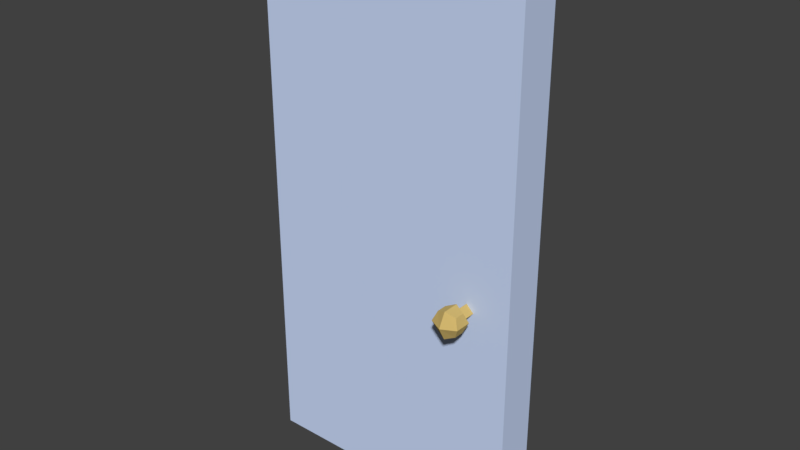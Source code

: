 # Source: door1.blend  (saved by Blender 2.79.0; exported with 4.5.12 LTS)
import bpy
from mathutils import Matrix  # noqa: F401  (used for matrix-valued properties, if any)

bpy.ops.wm.read_factory_settings(use_empty=True)
scene = bpy.context.scene
scene.name = 'Scene'

# ---- collections
col_collection_1 = bpy.data.collections.new('Collection 1'); scene.collection.children.link(col_collection_1)

# ---- materials (node trees are filled in below, after node groups)
mat_material = bpy.data.materials.new('Material')
mat_material.alpha_threshold = 0.0
mat_material.use_transparent_shadow = False
mat_material.diffuse_color = (0.5934, 0.7031, 0.9551, 1.0)
mat_material.roughness = 0.5
mat_material.line_color = (0.0, 0.0, 0.0, 1.0)
mat_knob = bpy.data.materials.new('Knob')
mat_knob.alpha_threshold = 0.0
mat_knob.use_transparent_shadow = False
mat_knob.diffuse_color = (0.6445, 0.4678, 0.1559, 1.0)
mat_knob.roughness = 0.5
mat_wood_002 = bpy.data.materials.new('Wood.002')
mat_wood_002.alpha_threshold = 0.0
mat_wood_002.use_transparent_shadow = False
mat_wood_002.diffuse_color = (0.06883, 0.04101, 0.02109, 1.0)
mat_wood_002.roughness = 0.5

# ---- material node trees

# ---- world
world_world = bpy.data.worlds.new('World'); scene.world = world_world
world_world.color = (0.05088, 0.05088, 0.05088)
world_world.use_sun_shadow = False
world_world.sun_shadow_jitter_overblur = 0.0
world_world.cycles.sampling_method = 'MANUAL'

# ---- meshes
me_cube = bpy.data.meshes.new('Cube')
me_cube.from_pydata([(3.999, -0.001842, 8.004), (3.999, 0.5982, 8.004), (-0.001368, -0.001842, 8.004), (-0.001365, 0.5982, 8.004), (1.999, -0.001842, 8.004), (1.999, 0.5982, 8.004), (3.999, -0.001842, 0.004066), (3.999, 0.5982, 0.004066), (3.999, -0.001842, 4.004), (3.999, 0.5982, 4.004), (-0.001368, -0.001842, 0.004066), (-0.001365, 0.5982, 0.004066), (1.999, -0.001842, 0.004066), (1.999, 0.5982, 0.004066), (-0.001368, -0.001842, 4.004), (-0.001366, 0.5982, 4.004), (1.999, -0.001842, 4.004), (1.999, 0.5982, 4.004), (3.488, -0.4111, 3.196), (3.488, -0.4111, 3.478), (3.207, -0.4111, 3.196), (3.207, -0.4111, 3.478), (3.488, -0.2646, 3.196), (3.488, -0.2646, 3.478), (3.207, -0.2646, 3.196), (3.207, -0.2646, 3.478), (3.347, -0.46, 3.137), (3.548, -0.46, 3.337), (3.347, -0.46, 3.538), (3.147, -0.46, 3.337), (3.347, -0.5661, 3.337), (3.147, -0.2157, 3.337), (3.347, -0.2157, 3.137), (3.347, -0.2157, 3.538), (3.548, -0.2157, 3.337), (3.347, -0.1096, 3.337), (3.24, -0.1698, 3.337), (3.347, -0.1698, 3.445), (3.24, -0.001842, 3.337), (3.347, -0.001842, 3.445), (3.347, -0.1698, 3.23), (3.455, -0.1698, 3.337), (3.347, -0.001842, 3.23), (3.455, -0.001842, 3.337), (3.488, 1.007, 3.196), (3.488, 1.007, 3.478), (3.207, 1.007, 3.196), (3.207, 1.007, 3.478), (3.488, 0.8609, 3.196), (3.488, 0.8609, 3.478), (3.207, 0.8609, 3.196), (3.207, 0.8609, 3.478), (3.347, 1.056, 3.137), (3.548, 1.056, 3.337), (3.347, 1.056, 3.538), (3.147, 1.056, 3.337), (3.347, 1.162, 3.337), (3.147, 0.812, 3.337), (3.347, 0.812, 3.137), (3.347, 0.812, 3.538), (3.548, 0.812, 3.337), (3.347, 0.7059, 3.337), (3.24, 0.7661, 3.337), (3.347, 0.7661, 3.445), (3.24, 0.5982, 3.337), (3.347, 0.5982, 3.445), (3.347, 0.7661, 3.23), (3.455, 0.7661, 3.337), (3.347, 0.5982, 3.23), (3.455, 0.5982, 3.337)], [], [(8, 9, 1, 0), (9, 17, 5, 1), (0, 1, 5, 4), (0, 4, 16, 8), (14, 2, 3, 15), (15, 3, 5, 17), (2, 4, 5, 3), (2, 14, 16, 4), (8, 6, 7, 9), (9, 7, 13, 17), (6, 12, 13, 7), (6, 8, 16, 12), (14, 15, 11, 10), (15, 17, 13, 11), (10, 11, 13, 12), (10, 12, 16, 14), (30, 28, 21, 29), (29, 21, 25, 31), (35, 33, 23, 34), (34, 23, 19, 27), (26, 32, 22, 18), (33, 28, 19, 23), (26, 30, 29, 20), (18, 27, 30, 26), (27, 19, 28, 30), (32, 35, 34, 22), (24, 31, 35, 32), (31, 25, 33, 35), (22, 34, 27, 18), (25, 21, 28, 33), (20, 29, 31, 24), (20, 24, 32, 26), (36, 37, 39, 38), (38, 39, 43, 42), (42, 43, 41, 40), (40, 41, 37, 36), (38, 42, 40, 36), (43, 39, 37, 41), (56, 55, 47, 54), (55, 57, 51, 47), (61, 60, 49, 59), (60, 53, 45, 49), (52, 44, 48, 58), (59, 49, 45, 54), (52, 46, 55, 56), (44, 52, 56, 53), (53, 56, 54, 45), (58, 48, 60, 61), (50, 58, 61, 57), (57, 61, 59, 51), (48, 44, 53, 60), (51, 59, 54, 47), (46, 50, 57, 55), (46, 52, 58, 50), (62, 64, 65, 63), (64, 68, 69, 65), (68, 66, 67, 69), (66, 62, 63, 67), (64, 62, 66, 68), (69, 67, 63, 65)])
me_cube.polygons.foreach_set('material_index', [0, 0, 0, 0, 0, 0, 0, 0, 0, 0, 0, 0, 0, 0, 0, 0, 1, 1, 1, 1, 1, 1, 1, 1, 1, 1, 1, 1, 1, 1, 1, 1, 1, 1, 1, 1, 1, 1, 1, 1, 1, 1, 1, 1, 1, 1, 1, 1, 1, 1, 1, 1, 1, 1, 1, 1, 1, 1, 1, 1])
_uv = me_cube.uv_layers.new(name='UVMap')
_uv.uv.foreach_set('vector', [0.8136, 0.4041, 0.7627, 0.4041, 0.7627, 0.7875, 0.8136, 0.7875, 0.3898, 0.4361, 0.5593, 0.4361, 0.5593, 0.02077, 0.3898, 0.02077, 0.9831, 0.02077, 0.9322, 0.02077, 0.9322, 0.2124, 0.9831, 0.2124, 0.3559, 0.02077, 0.1864, 0.02077, 0.1864, 0.4361, 0.3559, 0.4361, 0.8475, 0.4041, 0.8475, 0.7875, 0.8983, 0.7875, 0.8983, 0.4041, 0.7288, 0.4361, 0.7288, 0.02077, 0.5593, 0.02077, 0.5593, 0.4361, 0.9831, 0.4041, 0.9831, 0.2124, 0.9322, 0.2124, 0.9322, 0.4041, 0.01695, 0.02077, 0.01695, 0.4361, 0.1864, 0.4361, 0.1864, 0.02077, 0.8136, 0.4041, 0.8136, 0.02077, 0.7627, 0.02077, 0.7627, 0.4041, 0.3898, 0.4361, 0.3898, 0.8515, 0.5593, 0.8515, 0.5593, 0.4361, 0.9831, 0.829, 0.9831, 0.6373, 0.9322, 0.6373, 0.9322, 0.829, 0.3559, 0.8515, 0.3559, 0.4361, 0.1864, 0.4361, 0.1864, 0.8515, 0.8475, 0.4041, 0.8983, 0.4041, 0.8983, 0.02077, 0.8475, 0.02077, 0.7288, 0.4361, 0.5593, 0.4361, 0.5593, 0.8515, 0.7288, 0.8515, 0.9831, 0.4457, 0.9322, 0.4457, 0.9322, 0.6373, 0.9831, 0.6373, 0.01695, 0.8515, 0.1864, 0.8515, 0.1864, 0.4361, 0.01695, 0.4361, 0.0978, 0.9122, 0.1044, 0.9314, 0.09144, 0.9314, 0.08215, 0.9203, 0.5507, 0.9203, 0.5549, 0.9089, 0.5673, 0.9089, 0.5714, 0.9203, 0.163, 0.9122, 0.1473, 0.9041, 0.1566, 0.893, 0.1696, 0.893, 0.2984, 0.893, 0.2943, 0.9089, 0.2819, 0.9089, 0.2777, 0.893, 0.5168, 0.9203, 0.4961, 0.9203, 0.5003, 0.9044, 0.5127, 0.9044, 0.2984, 0.9203, 0.2777, 0.9203, 0.2819, 0.9089, 0.2943, 0.9089, 0.09119, 0.893, 0.0978, 0.9122, 0.08215, 0.9203, 0.08215, 0.9044, 0.1042, 0.893, 0.1134, 0.9041, 0.0978, 0.9122, 0.09119, 0.893, 0.1134, 0.9041, 0.1134, 0.92, 0.1044, 0.9314, 0.0978, 0.9122, 0.1786, 0.9203, 0.163, 0.9122, 0.1696, 0.893, 0.1786, 0.9044, 0.1693, 0.9314, 0.1564, 0.9314, 0.163, 0.9122, 0.1786, 0.9203, 0.1564, 0.9314, 0.1473, 0.92, 0.1473, 0.9041, 0.163, 0.9122, 0.5003, 0.9044, 0.4961, 0.893, 0.5168, 0.893, 0.5127, 0.9044, 0.5673, 0.9089, 0.5549, 0.9089, 0.5507, 0.893, 0.5714, 0.893, 0.6095, 0.9089, 0.6053, 0.893, 0.626, 0.893, 0.6219, 0.9089, 0.6095, 0.9089, 0.6219, 0.9089, 0.626, 0.9203, 0.6053, 0.9203, 0.3236, 0.9618, 0.3355, 0.9618, 0.3355, 0.9792, 0.3236, 0.9792, 0.4152, 0.9776, 0.4152, 0.9618, 0.4281, 0.9618, 0.4281, 0.9776, 0.7746, 0.8465, 0.7627, 0.8465, 0.7627, 0.829, 0.7746, 0.829, 0.5685, 0.9776, 0.5556, 0.9776, 0.5556, 0.9618, 0.5685, 0.9618, 0.7145, 0.893, 0.7265, 0.893, 0.7265, 0.9105, 0.7145, 0.9105, 0.3813, 0.9792, 0.3694, 0.9792, 0.3694, 0.9618, 0.3813, 0.9618, 0.0326, 0.9122, 0.02599, 0.9314, 0.01695, 0.92, 0.01695, 0.9041, 0.4622, 0.9203, 0.4415, 0.9203, 0.4457, 0.9089, 0.4581, 0.9089, 0.2282, 0.9122, 0.2125, 0.9203, 0.2125, 0.9044, 0.2216, 0.893, 0.6806, 0.9203, 0.6599, 0.9203, 0.6641, 0.9044, 0.6765, 0.9044, 0.3323, 0.9203, 0.3365, 0.9044, 0.3489, 0.9044, 0.353, 0.9203, 0.6806, 0.893, 0.6765, 0.9044, 0.6641, 0.9044, 0.6599, 0.893, 0.04825, 0.9203, 0.03896, 0.9314, 0.02599, 0.9314, 0.0326, 0.9122, 0.04825, 0.9044, 0.04825, 0.9203, 0.0326, 0.9122, 0.03921, 0.893, 0.03921, 0.893, 0.0326, 0.9122, 0.01695, 0.9041, 0.02624, 0.893, 0.2348, 0.9314, 0.2218, 0.9314, 0.2125, 0.9203, 0.2282, 0.9122, 0.2438, 0.92, 0.2348, 0.9314, 0.2282, 0.9122, 0.2438, 0.9041, 0.2438, 0.9041, 0.2282, 0.9122, 0.2216, 0.893, 0.2345, 0.893, 0.3489, 0.9044, 0.3365, 0.9044, 0.3323, 0.893, 0.353, 0.893, 0.4457, 0.9089, 0.4415, 0.893, 0.4622, 0.893, 0.4581, 0.9089, 0.3911, 0.9044, 0.4035, 0.9044, 0.4076, 0.9203, 0.3869, 0.9203, 0.3911, 0.9044, 0.3869, 0.893, 0.4076, 0.893, 0.4035, 0.9044, 0.7604, 0.9105, 0.7604, 0.893, 0.7723, 0.893, 0.7723, 0.9105, 0.5217, 0.9618, 0.5217, 0.9776, 0.5088, 0.9776, 0.5088, 0.9618, 0.7145, 0.9694, 0.7145, 0.952, 0.7265, 0.952, 0.7265, 0.9694, 0.4749, 0.9776, 0.462, 0.9776, 0.462, 0.9618, 0.4749, 0.9618, 0.7604, 0.9694, 0.7604, 0.952, 0.7723, 0.952, 0.7723, 0.9694, 0.2897, 0.9618, 0.2897, 0.9792, 0.2777, 0.9792, 0.2777, 0.9618])
me_cube.materials.append(mat_material)
me_cube.materials.append(mat_knob)
me_cube.materials.append(mat_wood_002)
me_cube.use_remesh_preserve_volume = False
me_cube.use_remesh_preserve_attributes = False
me_cube.use_mirror_vertex_groups = False
me_cube.update()

# ---- objects
ob_cube = bpy.data.objects.new('Cube', me_cube)

# ---- transforms, parenting, visibility, modifiers, constraints
ob_cube.location = (-1.999, -0.2982, -4.004)
ob_cube.lock_rotations_4d = False
ob_cube.empty_display_type = 'ARROWS'
ob_cube.lineart.crease_threshold = 0.0

# ---- collection membership
col_collection_1.objects.link(ob_cube)

# ---- scene / render settings (as saved in the file)
scene.frame_start = 1; scene.frame_end = 250; scene.frame_set(1)
scene.render.engine = 'BLENDER_EEVEE_NEXT'
scene.render.resolution_percentage = 50
scene.render.dither_intensity = 0.0
scene.cycles.use_denoising = False
scene.cycles.samples = 128
scene.cycles.sampling_pattern = 'TABULATED_SOBOL'
scene.cycles.use_adaptive_sampling = False
scene.cycles.use_light_tree = False
scene.cycles.blur_glossy = 0.0
scene.cycles.sample_clamp_indirect = 0.0
scene.view_settings.view_transform = 'Standard'
bpy.context.view_layer.update()

# ---- added for rendering (the .blend has no active camera and no usable light): camera, sun
cam_auto = bpy.data.cameras.new('AutoCamera')
cam_auto.lens = 50.0
cam_auto.sensor_width = 36.0
cam_auto.clip_end = 1000.0
ob_auto_camera = bpy.data.objects.new('AutoCamera', cam_auto)
scene.collection.objects.link(ob_auto_camera)
ob_auto_camera.location = (8.42858, -10.1143, 6.74286)
ob_auto_camera.rotation_euler = (1.09748, -7.21219e-08, 0.694738)
scene.camera = ob_auto_camera
light_auto_sun = bpy.data.lights.new('AutoSun', 'SUN')
light_auto_sun.energy = 3.0
light_auto_sun.angle = 0.0523599
ob_auto_sun = bpy.data.objects.new('AutoSun', light_auto_sun)
scene.collection.objects.link(ob_auto_sun)
ob_auto_sun.rotation_euler = (0.872665, 0.174533, 0.523599)
bpy.context.view_layer.update()

